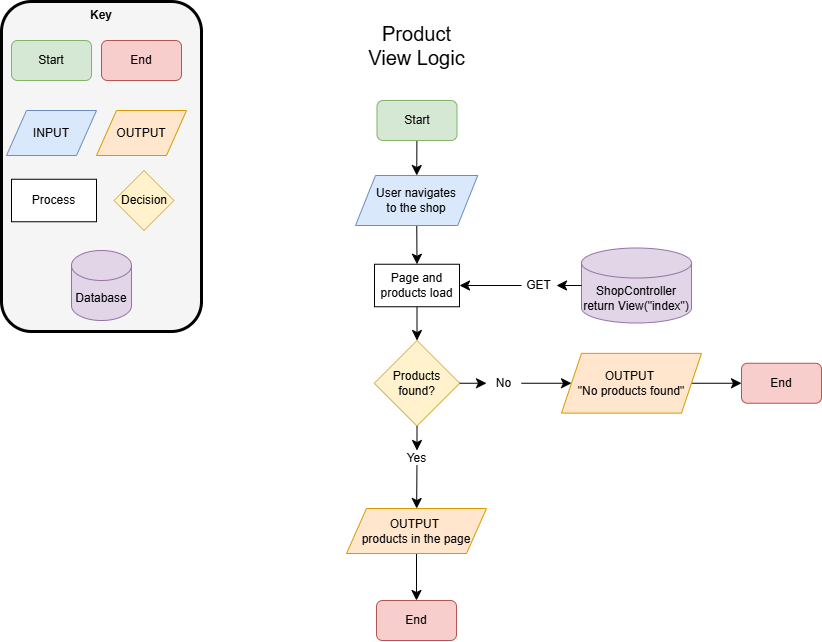

The diagram above was exported from draw.io. Its source (the exported page's mxGraphModel, read from the mxfile embedded in the PNG):
<mxGraphModel dx="2431" dy="1460" grid="1" gridSize="10" guides="1" tooltips="1" connect="1" arrows="1" fold="1" page="1" pageScale="1" pageWidth="850" pageHeight="1100" math="0" shadow="0">
  <root>
    <mxCell id="0" />
    <mxCell id="1" parent="0" />
    <mxCell id="R2uPUSR587UjVJJL58YM-13" parent="1" style="rounded=1;whiteSpace=wrap;html=1;fillColor=#f5f5f5;fontColor=#333333;strokeColor=#000000;strokeWidth=3;" value="" vertex="1">
      <mxGeometry height="330" width="200" x="10" y="21" as="geometry" />
    </mxCell>
    <mxCell id="R2uPUSR587UjVJJL58YM-1" parent="1" style="text;html=1;whiteSpace=wrap;strokeColor=none;fillColor=none;align=center;verticalAlign=middle;rounded=0;" value="&lt;font style=&quot;font-size: 20px;&quot;&gt;Product View Logic&lt;/font&gt;" vertex="1">
      <mxGeometry height="70" width="105" x="373" y="30" as="geometry" />
    </mxCell>
    <mxCell id="cr53JXr9IvDZpby619yM-25" edge="1" parent="1" source="R2uPUSR587UjVJJL58YM-3" style="edgeStyle=none;curved=1;rounded=0;orthogonalLoop=1;jettySize=auto;html=1;fontSize=12;startSize=8;endSize=8;" target="cr53JXr9IvDZpby619yM-23" value="">
      <mxGeometry relative="1" as="geometry" />
    </mxCell>
    <mxCell id="R2uPUSR587UjVJJL58YM-3" parent="1" style="rounded=1;whiteSpace=wrap;html=1;fillColor=#d5e8d4;strokeColor=#82b366;" value="Start" vertex="1">
      <mxGeometry height="40" width="80" x="385.5" y="120" as="geometry" />
    </mxCell>
    <mxCell id="R2uPUSR587UjVJJL58YM-4" parent="1" style="rounded=1;whiteSpace=wrap;html=1;fillColor=#d5e8d4;strokeColor=#82b366;" value="Start" vertex="1">
      <mxGeometry height="40" width="80" x="20" y="60" as="geometry" />
    </mxCell>
    <mxCell id="R2uPUSR587UjVJJL58YM-5" parent="1" style="rounded=1;whiteSpace=wrap;html=1;fillColor=#f8cecc;strokeColor=#b85450;" value="End" vertex="1">
      <mxGeometry height="40" width="80" x="110" y="60" as="geometry" />
    </mxCell>
    <mxCell id="R2uPUSR587UjVJJL58YM-6" parent="1" style="shape=parallelogram;perimeter=parallelogramPerimeter;whiteSpace=wrap;html=1;fixedSize=1;fillColor=#dae8fc;strokeColor=#6c8ebf;" value="INPUT" vertex="1">
      <mxGeometry height="45" width="90" x="15" y="130" as="geometry" />
    </mxCell>
    <mxCell id="R2uPUSR587UjVJJL58YM-7" parent="1" style="shape=parallelogram;perimeter=parallelogramPerimeter;whiteSpace=wrap;html=1;fixedSize=1;fillColor=#ffe6cc;strokeColor=#d79b00;" value="OUTPUT" vertex="1">
      <mxGeometry height="45" width="90" x="105" y="130" as="geometry" />
    </mxCell>
    <mxCell id="R2uPUSR587UjVJJL58YM-8" parent="1" style="rhombus;whiteSpace=wrap;html=1;fillColor=#fff2cc;strokeColor=#d6b656;" value="Decision" vertex="1">
      <mxGeometry height="60" width="60" x="122.5" y="190" as="geometry" />
    </mxCell>
    <mxCell id="R2uPUSR587UjVJJL58YM-9" parent="1" style="rounded=0;whiteSpace=wrap;html=1;" value="Process" vertex="1">
      <mxGeometry height="42.5" width="85" x="20" y="198.75" as="geometry" />
    </mxCell>
    <mxCell id="R2uPUSR587UjVJJL58YM-10" parent="1" style="shape=cylinder3;whiteSpace=wrap;html=1;boundedLbl=1;backgroundOutline=1;size=15;fillColor=#e1d5e7;strokeColor=#9673a6;" value="Database" vertex="1">
      <mxGeometry height="70" width="60" x="80" y="270" as="geometry" />
    </mxCell>
    <mxCell id="R2uPUSR587UjVJJL58YM-11" parent="1" style="text;html=1;whiteSpace=wrap;strokeColor=none;fillColor=none;align=center;verticalAlign=middle;rounded=0;" value="&lt;b&gt;Key&lt;/b&gt;" vertex="1">
      <mxGeometry height="30" width="60" x="80" y="20" as="geometry" />
    </mxCell>
    <mxCell id="cr53JXr9IvDZpby619yM-3" edge="1" parent="1" source="cr53JXr9IvDZpby619yM-4" style="edgeStyle=none;curved=1;rounded=0;orthogonalLoop=1;jettySize=auto;html=1;fontSize=12;startSize=8;endSize=8;entryX=1;entryY=0.5;entryDx=0;entryDy=0;" target="cr53JXr9IvDZpby619yM-6" value="">
      <mxGeometry relative="1" as="geometry" />
    </mxCell>
    <mxCell id="R2uPUSR587UjVJJL58YM-44" parent="1" style="shape=cylinder3;whiteSpace=wrap;html=1;boundedLbl=1;backgroundOutline=1;size=15;fillColor=#e1d5e7;strokeColor=#9673a6;" value="ShopController&lt;div&gt;return View(&quot;index&quot;)&lt;/div&gt;" vertex="1">
      <mxGeometry height="75" width="110" x="590" y="267.5" as="geometry" />
    </mxCell>
    <mxCell id="cr53JXr9IvDZpby619yM-5" edge="1" parent="1" source="R2uPUSR587UjVJJL58YM-44" style="edgeStyle=none;curved=1;rounded=0;orthogonalLoop=1;jettySize=auto;html=1;fontSize=12;startSize=8;endSize=8;" target="cr53JXr9IvDZpby619yM-4" value="">
      <mxGeometry relative="1" as="geometry">
        <mxPoint x="590" y="305" as="sourcePoint" />
        <mxPoint x="488" y="305" as="targetPoint" />
      </mxGeometry>
    </mxCell>
    <mxCell id="cr53JXr9IvDZpby619yM-4" parent="1" style="text;html=1;whiteSpace=wrap;strokeColor=none;fillColor=none;align=center;verticalAlign=middle;rounded=0;" value="GET" vertex="1">
      <mxGeometry height="15" width="35" x="530" y="297.5" as="geometry" />
    </mxCell>
    <mxCell id="cr53JXr9IvDZpby619yM-9" edge="1" parent="1" source="cr53JXr9IvDZpby619yM-6" style="edgeStyle=none;curved=1;rounded=0;orthogonalLoop=1;jettySize=auto;html=1;fontSize=12;startSize=8;endSize=8;" target="cr53JXr9IvDZpby619yM-8" value="">
      <mxGeometry relative="1" as="geometry" />
    </mxCell>
    <mxCell id="cr53JXr9IvDZpby619yM-6" parent="1" style="rounded=0;whiteSpace=wrap;html=1;" value="Page and products load" vertex="1">
      <mxGeometry height="42.5" width="85" x="383" y="283.75" as="geometry" />
    </mxCell>
    <mxCell id="cr53JXr9IvDZpby619yM-11" edge="1" parent="1" source="cr53JXr9IvDZpby619yM-12" style="edgeStyle=none;curved=1;rounded=0;orthogonalLoop=1;jettySize=auto;html=1;fontSize=12;startSize=8;endSize=8;" target="cr53JXr9IvDZpby619yM-10" value="">
      <mxGeometry relative="1" as="geometry" />
    </mxCell>
    <mxCell id="cr53JXr9IvDZpby619yM-17" edge="1" parent="1" source="cr53JXr9IvDZpby619yM-19" style="edgeStyle=none;curved=1;rounded=0;orthogonalLoop=1;jettySize=auto;html=1;fontSize=12;startSize=8;endSize=8;" target="cr53JXr9IvDZpby619yM-16" value="">
      <mxGeometry relative="1" as="geometry" />
    </mxCell>
    <mxCell id="cr53JXr9IvDZpby619yM-8" parent="1" style="rhombus;whiteSpace=wrap;html=1;fillColor=#fff2cc;strokeColor=#d6b656;" value="Products found?" vertex="1">
      <mxGeometry height="85.5" width="85.5" x="382.75" y="360" as="geometry" />
    </mxCell>
    <mxCell id="cr53JXr9IvDZpby619yM-15" edge="1" parent="1" source="cr53JXr9IvDZpby619yM-10" style="edgeStyle=none;curved=1;rounded=0;orthogonalLoop=1;jettySize=auto;html=1;fontSize=12;startSize=8;endSize=8;" target="cr53JXr9IvDZpby619yM-14" value="">
      <mxGeometry relative="1" as="geometry" />
    </mxCell>
    <mxCell id="cr53JXr9IvDZpby619yM-10" parent="1" style="shape=parallelogram;perimeter=parallelogramPerimeter;whiteSpace=wrap;html=1;fixedSize=1;fillColor=#ffe6cc;strokeColor=#d79b00;" value="OUTPUT&amp;nbsp;&lt;div&gt;&quot;No products found&quot;&lt;/div&gt;" vertex="1">
      <mxGeometry height="59.75" width="140" x="570" y="372.87" as="geometry" />
    </mxCell>
    <mxCell id="cr53JXr9IvDZpby619yM-13" edge="1" parent="1" source="cr53JXr9IvDZpby619yM-8" style="edgeStyle=none;curved=1;rounded=0;orthogonalLoop=1;jettySize=auto;html=1;fontSize=12;startSize=8;endSize=8;" target="cr53JXr9IvDZpby619yM-12" value="">
      <mxGeometry relative="1" as="geometry">
        <mxPoint x="468" y="403" as="sourcePoint" />
        <mxPoint x="560" y="403" as="targetPoint" />
      </mxGeometry>
    </mxCell>
    <mxCell id="cr53JXr9IvDZpby619yM-12" parent="1" style="text;html=1;whiteSpace=wrap;strokeColor=none;fillColor=none;align=center;verticalAlign=middle;rounded=0;" value="No" vertex="1">
      <mxGeometry height="15" width="35" x="495" y="395.25" as="geometry" />
    </mxCell>
    <mxCell id="cr53JXr9IvDZpby619yM-14" parent="1" style="rounded=1;whiteSpace=wrap;html=1;fillColor=#f8cecc;strokeColor=#b85450;" value="End" vertex="1">
      <mxGeometry height="40" width="80" x="750" y="382.75" as="geometry" />
    </mxCell>
    <mxCell id="cr53JXr9IvDZpby619yM-22" edge="1" parent="1" source="cr53JXr9IvDZpby619yM-16" style="edgeStyle=none;curved=1;rounded=0;orthogonalLoop=1;jettySize=auto;html=1;fontSize=12;startSize=8;endSize=8;" target="cr53JXr9IvDZpby619yM-21" value="">
      <mxGeometry relative="1" as="geometry" />
    </mxCell>
    <mxCell id="cr53JXr9IvDZpby619yM-16" parent="1" style="shape=parallelogram;perimeter=parallelogramPerimeter;whiteSpace=wrap;html=1;fixedSize=1;fillColor=#ffe6cc;strokeColor=#d79b00;" value="OUTPUT&amp;nbsp;&lt;div&gt;products in the page&lt;/div&gt;" vertex="1">
      <mxGeometry height="45" width="140" x="355" y="528" as="geometry" />
    </mxCell>
    <mxCell id="cr53JXr9IvDZpby619yM-20" edge="1" parent="1" source="cr53JXr9IvDZpby619yM-8" style="edgeStyle=none;curved=1;rounded=0;orthogonalLoop=1;jettySize=auto;html=1;fontSize=12;startSize=8;endSize=8;" target="cr53JXr9IvDZpby619yM-19" value="">
      <mxGeometry relative="1" as="geometry">
        <mxPoint x="425" y="445" as="sourcePoint" />
        <mxPoint x="425" y="528" as="targetPoint" />
      </mxGeometry>
    </mxCell>
    <mxCell id="cr53JXr9IvDZpby619yM-19" parent="1" style="text;html=1;whiteSpace=wrap;strokeColor=none;fillColor=none;align=center;verticalAlign=middle;rounded=0;" value="Yes" vertex="1">
      <mxGeometry height="15" width="35" x="408" y="470" as="geometry" />
    </mxCell>
    <mxCell id="cr53JXr9IvDZpby619yM-21" parent="1" style="rounded=1;whiteSpace=wrap;html=1;fillColor=#f8cecc;strokeColor=#b85450;" value="End" vertex="1">
      <mxGeometry height="40" width="80" x="385" y="620" as="geometry" />
    </mxCell>
    <mxCell id="cr53JXr9IvDZpby619yM-27" edge="1" parent="1" source="cr53JXr9IvDZpby619yM-23" style="edgeStyle=none;curved=1;rounded=0;orthogonalLoop=1;jettySize=auto;html=1;entryX=0.5;entryY=0;entryDx=0;entryDy=0;fontSize=12;startSize=8;endSize=8;" target="cr53JXr9IvDZpby619yM-6">
      <mxGeometry relative="1" as="geometry" />
    </mxCell>
    <mxCell id="cr53JXr9IvDZpby619yM-23" parent="1" style="shape=parallelogram;perimeter=parallelogramPerimeter;whiteSpace=wrap;html=1;fixedSize=1;fillColor=#dae8fc;strokeColor=#6c8ebf;" value="User navigates&lt;div&gt;to the shop&lt;/div&gt;" vertex="1">
      <mxGeometry height="50" width="122.22" x="364" y="195" as="geometry" />
    </mxCell>
  </root>
</mxGraphModel>